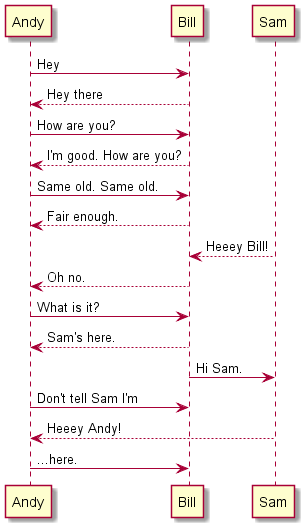

The diagram above was rendered by PlantUML. Its source (embedded in the PNG):
@startuml
Andy-> Bill: Hey
Bill --> Andy: Hey there
Andy-> Bill: How are you?
Bill --> Andy: I'm good. How are you?
Andy-> Bill: Same old. Same old.
Bill --> Andy: Fair enough.
Sam--> Bill: Heeey Bill!
Bill--> Andy: Oh no.
Andy-> Bill: What is it?
Bill--> Andy: Sam's here.
Bill-> Sam: Hi Sam.
Andy->Bill: Don't tell Sam I'm
Sam --> Andy: Heeey Andy! 
Andy->Bill: ...here.
@enduml